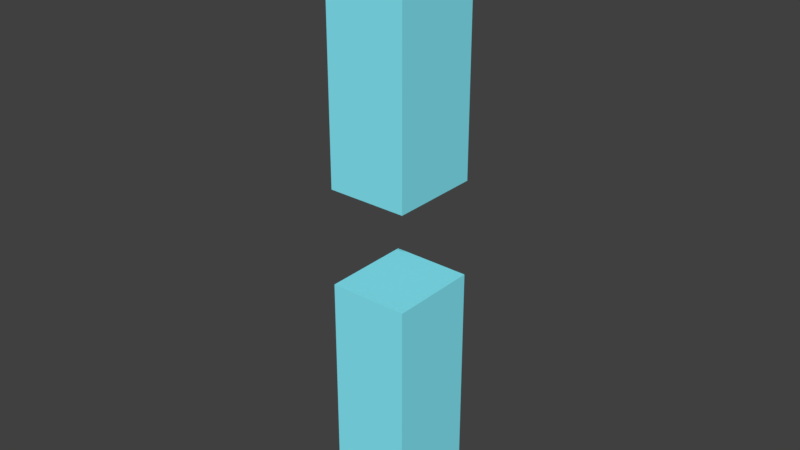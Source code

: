 # Source: number_1.blend  (saved by Blender 2.78.0; exported with 4.5.12 LTS)
import bpy
from mathutils import Matrix  # noqa: F401  (used for matrix-valued properties, if any)

bpy.ops.wm.read_factory_settings(use_empty=True)
scene = bpy.context.scene
scene.name = 'Scene'

# ---- collections
col_collection_1 = bpy.data.collections.new('Collection 1'); scene.collection.children.link(col_collection_1)

# ---- materials (node trees are filled in below, after node groups)
mat_number_color = bpy.data.materials.new('Number_color')
mat_number_color.alpha_threshold = 0.0
mat_number_color.use_transparent_shadow = False
mat_number_color.diffuse_color = (0.249, 0.8742, 1.0, 1.0)
mat_number_color.roughness = 0.5

# ---- material node trees

# ---- world
world_world = bpy.data.worlds.new('World'); scene.world = world_world
world_world.color = (0.05088, 0.05088, 0.05088)
world_world.use_sun_shadow = False
world_world.sun_shadow_jitter_overblur = 0.0
world_world.cycles.sampling_method = 'MANUAL'

# ---- meshes
me_plane = bpy.data.meshes.new('Plane')
me_plane.from_pydata([(1.0, 2.471, -7.316e-08), (0.6, 2.471, -7.316e-08), (1.0, 1.166, -4.566e-08), (0.6, 1.166, -4.566e-08), (1.0, 0.6877, -3.557e-08), (0.6, 0.6877, -3.557e-08), (1.0, -0.534, -9.822e-09), (0.6, -0.534, -9.822e-09), (1.0, 2.471, -0.4526), (0.6, 2.471, -0.4526), (1.0, 1.166, -0.4526), (0.6, 1.166, -0.4526), (1.0, 0.6877, -0.4526), (0.6, 0.6877, -0.4526), (1.0, -0.534, -0.4526), (0.6, -0.534, -0.4526)], [], [(15, 14, 12, 13), (3, 1, 0, 2), (7, 5, 4, 6), (11, 10, 8, 9), (3, 2, 10, 11), (7, 6, 14, 15), (2, 0, 8, 10), (6, 4, 12, 14), (1, 3, 11, 9), (5, 7, 15, 13), (0, 1, 9, 8), (4, 5, 13, 12)])
me_plane.materials.append(mat_number_color)
me_plane.use_remesh_preserve_volume = False
me_plane.use_remesh_preserve_attributes = False
me_plane.use_mirror_vertex_groups = False
me_plane.update()

# ---- objects
ob_plane = bpy.data.objects.new('Plane', me_plane)

# ---- transforms, parenting, visibility, modifiers, constraints
ob_plane.location = (-0.009218, 1.263e-07, -0.9403)
ob_plane.rotation_euler = (1.571, -0.0, 0.0)
ob_plane.lineart.crease_threshold = 0.0

# ---- collection membership
col_collection_1.objects.link(ob_plane)

# ---- scene / render settings (as saved in the file)
scene.frame_start = 1; scene.frame_end = 250; scene.frame_set(1)
scene.render.engine = 'BLENDER_EEVEE_NEXT'
scene.render.resolution_percentage = 50
scene.render.dither_intensity = 0.0
scene.cycles.use_denoising = False
scene.cycles.samples = 128
scene.cycles.sampling_pattern = 'TABULATED_SOBOL'
scene.cycles.light_sampling_threshold = 0.0
scene.cycles.use_adaptive_sampling = False
scene.cycles.use_light_tree = False
scene.cycles.blur_glossy = 0.0
scene.cycles.sample_clamp_indirect = 0.0
scene.view_settings.view_transform = 'Standard'
bpy.context.view_layer.update()

# ---- added for rendering (the .blend has no active camera and no usable light): camera, sun
cam_auto = bpy.data.cameras.new('AutoCamera')
cam_auto.lens = 50.0
cam_auto.sensor_width = 36.0
cam_auto.clip_end = 1000.0
ob_auto_camera = bpy.data.objects.new('AutoCamera', cam_auto)
scene.collection.objects.link(ob_auto_camera)
ob_auto_camera.location = (3.62683, -3.17694, 2.29716)
ob_auto_camera.rotation_euler = (1.09748, -7.21219e-08, 0.694738)
scene.camera = ob_auto_camera
light_auto_sun = bpy.data.lights.new('AutoSun', 'SUN')
light_auto_sun.energy = 3.0
light_auto_sun.angle = 0.0523599
ob_auto_sun = bpy.data.objects.new('AutoSun', light_auto_sun)
scene.collection.objects.link(ob_auto_sun)
ob_auto_sun.rotation_euler = (0.872665, 0.174533, 0.523599)
bpy.context.view_layer.update()

